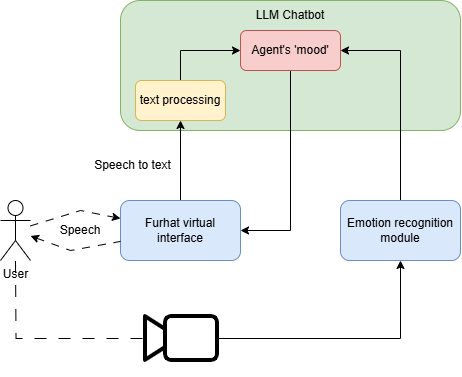

The diagram above was exported from draw.io. Its source (the exported page's mxGraphModel, read from the mxfile embedded in the PNG):
<mxGraphModel dx="724" dy="390" grid="1" gridSize="10" guides="1" tooltips="1" connect="1" arrows="1" fold="1" page="1" pageScale="1" pageWidth="850" pageHeight="1100" math="0" shadow="0">
  <root>
    <mxCell id="0" />
    <mxCell id="1" parent="0" />
    <mxCell id="EOogbNNQNlfPnhSxDGTV-3" value="" style="rounded=1;whiteSpace=wrap;html=1;fillColor=#d5e8d4;strokeColor=#82b366;" vertex="1" parent="1">
      <mxGeometry x="210" y="140" width="340" height="130" as="geometry" />
    </mxCell>
    <mxCell id="EOogbNNQNlfPnhSxDGTV-9" style="edgeStyle=orthogonalEdgeStyle;rounded=0;orthogonalLoop=1;jettySize=auto;html=1;exitX=0.5;exitY=0;exitDx=0;exitDy=0;" edge="1" parent="1" source="EOogbNNQNlfPnhSxDGTV-1" target="EOogbNNQNlfPnhSxDGTV-8">
      <mxGeometry relative="1" as="geometry" />
    </mxCell>
    <mxCell id="EOogbNNQNlfPnhSxDGTV-1" value="Furhat virtual interface" style="rounded=1;whiteSpace=wrap;html=1;fillColor=#dae8fc;strokeColor=#6c8ebf;" vertex="1" parent="1">
      <mxGeometry x="210" y="340" width="120" height="60" as="geometry" />
    </mxCell>
    <mxCell id="EOogbNNQNlfPnhSxDGTV-13" style="edgeStyle=orthogonalEdgeStyle;rounded=0;orthogonalLoop=1;jettySize=auto;html=1;exitX=0.5;exitY=0;exitDx=0;exitDy=0;entryX=1;entryY=0.5;entryDx=0;entryDy=0;" edge="1" parent="1" source="EOogbNNQNlfPnhSxDGTV-2" target="EOogbNNQNlfPnhSxDGTV-10">
      <mxGeometry relative="1" as="geometry" />
    </mxCell>
    <mxCell id="EOogbNNQNlfPnhSxDGTV-2" value="Emotion recognition module" style="rounded=1;whiteSpace=wrap;html=1;fillColor=#dae8fc;strokeColor=#6c8ebf;" vertex="1" parent="1">
      <mxGeometry x="430" y="340" width="120" height="60" as="geometry" />
    </mxCell>
    <mxCell id="EOogbNNQNlfPnhSxDGTV-4" value="User" style="shape=umlActor;verticalLabelPosition=bottom;verticalAlign=top;html=1;outlineConnect=0;" vertex="1" parent="1">
      <mxGeometry x="90" y="340" width="30" height="60" as="geometry" />
    </mxCell>
    <mxCell id="EOogbNNQNlfPnhSxDGTV-5" value="" style="endArrow=none;startArrow=classic;html=1;rounded=0;dashed=1;dashPattern=8 8;endFill=0;" edge="1" parent="1" source="EOogbNNQNlfPnhSxDGTV-4" target="EOogbNNQNlfPnhSxDGTV-1">
      <mxGeometry width="50" height="50" relative="1" as="geometry">
        <mxPoint x="260" y="340" as="sourcePoint" />
        <mxPoint x="310" y="290" as="targetPoint" />
        <Array as="points">
          <mxPoint x="160" y="390" />
        </Array>
      </mxGeometry>
    </mxCell>
    <mxCell id="EOogbNNQNlfPnhSxDGTV-6" value="" style="endArrow=classic;startArrow=none;html=1;rounded=0;dashed=1;dashPattern=8 8;startFill=0;" edge="1" parent="1" source="EOogbNNQNlfPnhSxDGTV-4" target="EOogbNNQNlfPnhSxDGTV-1">
      <mxGeometry width="50" height="50" relative="1" as="geometry">
        <mxPoint x="130" y="385" as="sourcePoint" />
        <mxPoint x="220" y="391" as="targetPoint" />
        <Array as="points">
          <mxPoint x="170" y="350" />
        </Array>
      </mxGeometry>
    </mxCell>
    <mxCell id="EOogbNNQNlfPnhSxDGTV-7" value="Speech" style="text;html=1;align=center;verticalAlign=middle;whiteSpace=wrap;rounded=0;" vertex="1" parent="1">
      <mxGeometry x="140" y="355" width="60" height="30" as="geometry" />
    </mxCell>
    <mxCell id="EOogbNNQNlfPnhSxDGTV-11" style="edgeStyle=orthogonalEdgeStyle;rounded=0;orthogonalLoop=1;jettySize=auto;html=1;exitX=0.5;exitY=0;exitDx=0;exitDy=0;entryX=0;entryY=0.5;entryDx=0;entryDy=0;" edge="1" parent="1" source="EOogbNNQNlfPnhSxDGTV-8" target="EOogbNNQNlfPnhSxDGTV-10">
      <mxGeometry relative="1" as="geometry" />
    </mxCell>
    <mxCell id="EOogbNNQNlfPnhSxDGTV-8" value="text processing" style="rounded=1;whiteSpace=wrap;html=1;fillColor=#fff2cc;strokeColor=#d6b656;" vertex="1" parent="1">
      <mxGeometry x="225" y="220" width="90" height="40" as="geometry" />
    </mxCell>
    <mxCell id="EOogbNNQNlfPnhSxDGTV-14" style="edgeStyle=orthogonalEdgeStyle;rounded=0;orthogonalLoop=1;jettySize=auto;html=1;exitX=0.5;exitY=1;exitDx=0;exitDy=0;entryX=1;entryY=0.5;entryDx=0;entryDy=0;" edge="1" parent="1" source="EOogbNNQNlfPnhSxDGTV-10" target="EOogbNNQNlfPnhSxDGTV-1">
      <mxGeometry relative="1" as="geometry" />
    </mxCell>
    <mxCell id="EOogbNNQNlfPnhSxDGTV-10" value="Agent's 'mood'" style="rounded=1;whiteSpace=wrap;html=1;fillColor=#f8cecc;strokeColor=#b85450;" vertex="1" parent="1">
      <mxGeometry x="330" y="170" width="100" height="40" as="geometry" />
    </mxCell>
    <mxCell id="EOogbNNQNlfPnhSxDGTV-12" value="Speech to text" style="text;html=1;align=center;verticalAlign=middle;whiteSpace=wrap;rounded=0;" vertex="1" parent="1">
      <mxGeometry x="180" y="290" width="85" height="30" as="geometry" />
    </mxCell>
    <mxCell id="EOogbNNQNlfPnhSxDGTV-21" style="edgeStyle=orthogonalEdgeStyle;rounded=0;orthogonalLoop=1;jettySize=auto;html=1;exitX=0;exitY=0.5;exitDx=0;exitDy=0;endArrow=none;endFill=0;dashed=1;dashPattern=12 12;" edge="1" parent="1" source="EOogbNNQNlfPnhSxDGTV-19">
      <mxGeometry relative="1" as="geometry">
        <mxPoint x="105" y="400" as="targetPoint" />
      </mxGeometry>
    </mxCell>
    <mxCell id="EOogbNNQNlfPnhSxDGTV-22" style="edgeStyle=orthogonalEdgeStyle;rounded=0;orthogonalLoop=1;jettySize=auto;html=1;exitX=1;exitY=0.5;exitDx=0;exitDy=0;" edge="1" parent="1" source="EOogbNNQNlfPnhSxDGTV-19" target="EOogbNNQNlfPnhSxDGTV-2">
      <mxGeometry relative="1" as="geometry" />
    </mxCell>
    <mxCell id="EOogbNNQNlfPnhSxDGTV-19" value="" style="shape=image;verticalLabelPosition=bottom;labelBackgroundColor=default;verticalAlign=top;aspect=fixed;imageAspect=0;editableCssRules=.*;image=data:image/svg+xml,(base64 omitted: 1148 chars);flipH=1;" vertex="1" parent="1">
      <mxGeometry x="232" y="440" width="76" height="76" as="geometry" />
    </mxCell>
    <mxCell id="EOogbNNQNlfPnhSxDGTV-23" value="LLM Chatbot" style="text;html=1;align=center;verticalAlign=middle;whiteSpace=wrap;rounded=0;" vertex="1" parent="1">
      <mxGeometry x="335" y="140" width="90" height="30" as="geometry" />
    </mxCell>
  </root>
</mxGraphModel>